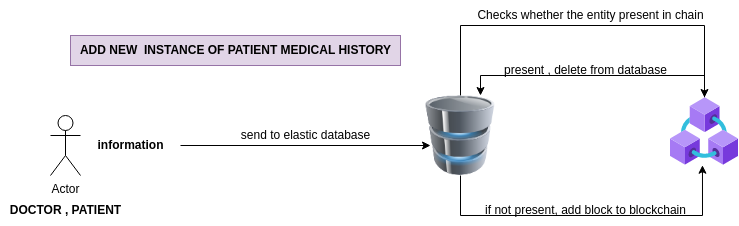

The diagram above was exported from draw.io. Its source (the exported page's mxGraphModel, read from the mxfile embedded in the PNG):
<mxGraphModel dx="1049" dy="559" grid="1" gridSize="10" guides="1" tooltips="1" connect="1" arrows="1" fold="1" page="1" pageScale="1" pageWidth="850" pageHeight="1100" math="0" shadow="0">
  <root>
    <mxCell id="0" />
    <mxCell id="1" parent="0" />
    <mxCell id="YkFCmz9zZe_1OMS8-NwQ-3" value="" style="edgeStyle=orthogonalEdgeStyle;rounded=0;orthogonalLoop=1;jettySize=auto;html=1;" parent="1" source="YkFCmz9zZe_1OMS8-NwQ-1" edge="1">
      <mxGeometry relative="1" as="geometry">
        <mxPoint x="460" y="220" as="targetPoint" />
      </mxGeometry>
    </mxCell>
    <mxCell id="YkFCmz9zZe_1OMS8-NwQ-1" value="&lt;b&gt;information&lt;/b&gt;" style="text;html=1;align=center;verticalAlign=middle;resizable=0;points=[];autosize=1;strokeColor=none;fillColor=none;" parent="1" vertex="1">
      <mxGeometry x="110" y="205" width="100" height="30" as="geometry" />
    </mxCell>
    <mxCell id="YkFCmz9zZe_1OMS8-NwQ-4" value="Actor" style="shape=umlActor;verticalLabelPosition=bottom;verticalAlign=top;html=1;outlineConnect=0;" parent="1" vertex="1">
      <mxGeometry x="80" y="190" width="30" height="60" as="geometry" />
    </mxCell>
    <mxCell id="YkFCmz9zZe_1OMS8-NwQ-8" style="edgeStyle=orthogonalEdgeStyle;rounded=0;orthogonalLoop=1;jettySize=auto;html=1;" parent="1" source="YkFCmz9zZe_1OMS8-NwQ-5" target="YkFCmz9zZe_1OMS8-NwQ-7" edge="1">
      <mxGeometry relative="1" as="geometry">
        <Array as="points">
          <mxPoint x="490" y="100" />
          <mxPoint x="734" y="100" />
        </Array>
      </mxGeometry>
    </mxCell>
    <mxCell id="YkFCmz9zZe_1OMS8-NwQ-12" style="edgeStyle=orthogonalEdgeStyle;rounded=0;orthogonalLoop=1;jettySize=auto;html=1;entryX=0.47;entryY=0.996;entryDx=0;entryDy=0;entryPerimeter=0;" parent="1" source="YkFCmz9zZe_1OMS8-NwQ-5" target="YkFCmz9zZe_1OMS8-NwQ-7" edge="1">
      <mxGeometry relative="1" as="geometry">
        <Array as="points">
          <mxPoint x="490" y="290" />
          <mxPoint x="732" y="290" />
        </Array>
      </mxGeometry>
    </mxCell>
    <mxCell id="YkFCmz9zZe_1OMS8-NwQ-5" value="" style="image;html=1;image=img/lib/clip_art/computers/Database_128x128.png" parent="1" vertex="1">
      <mxGeometry x="450" y="170" width="80" height="80" as="geometry" />
    </mxCell>
    <mxCell id="YkFCmz9zZe_1OMS8-NwQ-6" value="send to elastic database" style="text;html=1;align=center;verticalAlign=middle;resizable=0;points=[];autosize=1;strokeColor=none;fillColor=none;" parent="1" vertex="1">
      <mxGeometry x="250" y="195" width="170" height="30" as="geometry" />
    </mxCell>
    <mxCell id="YkFCmz9zZe_1OMS8-NwQ-10" style="edgeStyle=orthogonalEdgeStyle;rounded=0;orthogonalLoop=1;jettySize=auto;html=1;entryX=0.75;entryY=0;entryDx=0;entryDy=0;" parent="1" source="YkFCmz9zZe_1OMS8-NwQ-7" target="YkFCmz9zZe_1OMS8-NwQ-5" edge="1">
      <mxGeometry relative="1" as="geometry">
        <Array as="points">
          <mxPoint x="734" y="150" />
          <mxPoint x="510" y="150" />
        </Array>
      </mxGeometry>
    </mxCell>
    <mxCell id="YkFCmz9zZe_1OMS8-NwQ-7" value="" style="aspect=fixed;html=1;points=[];align=center;image;fontSize=12;image=img/lib/azure2/blockchain/Azure_Blockchain_Service.svg;" parent="1" vertex="1">
      <mxGeometry x="700" y="172" width="68" height="68" as="geometry" />
    </mxCell>
    <mxCell id="YkFCmz9zZe_1OMS8-NwQ-9" value="Checks whether the entity present in chain" style="text;html=1;align=center;verticalAlign=middle;resizable=0;points=[];autosize=1;strokeColor=none;fillColor=none;" parent="1" vertex="1">
      <mxGeometry x="480" y="75" width="280" height="30" as="geometry" />
    </mxCell>
    <mxCell id="YkFCmz9zZe_1OMS8-NwQ-11" value="present , delete from database" style="text;html=1;align=center;verticalAlign=middle;resizable=0;points=[];autosize=1;strokeColor=none;fillColor=none;" parent="1" vertex="1">
      <mxGeometry x="510" y="130" width="210" height="30" as="geometry" />
    </mxCell>
    <mxCell id="YkFCmz9zZe_1OMS8-NwQ-13" value="if not present, add block to blockchain" style="text;html=1;align=center;verticalAlign=middle;resizable=0;points=[];autosize=1;strokeColor=none;fillColor=none;" parent="1" vertex="1">
      <mxGeometry x="490" y="270" width="250" height="30" as="geometry" />
    </mxCell>
    <mxCell id="YkFCmz9zZe_1OMS8-NwQ-14" value="&lt;b&gt;ADD NEW&amp;nbsp; INSTANCE OF PATIENT MEDICAL HISTORY&lt;/b&gt;" style="text;html=1;align=center;verticalAlign=middle;resizable=0;points=[];autosize=1;strokeColor=#9673a6;fillColor=#e1d5e7;" parent="1" vertex="1">
      <mxGeometry x="100" y="110" width="330" height="30" as="geometry" />
    </mxCell>
    <mxCell id="YkFCmz9zZe_1OMS8-NwQ-18" value="&lt;b&gt;DOCTOR , PATIENT&lt;/b&gt;" style="text;html=1;align=center;verticalAlign=middle;resizable=0;points=[];autosize=1;strokeColor=none;fillColor=none;" parent="1" vertex="1">
      <mxGeometry x="30" y="270" width="130" height="30" as="geometry" />
    </mxCell>
  </root>
</mxGraphModel>